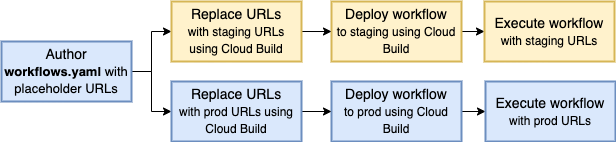

The diagram above was exported from draw.io. Its source (the exported page's mxGraphModel, read from the mxfile embedded in the PNG):
<mxGraphModel dx="1627" dy="952" grid="1" gridSize="10" guides="1" tooltips="1" connect="1" arrows="1" fold="1" page="1" pageScale="1" pageWidth="827" pageHeight="1169" math="0" shadow="0">
  <root>
    <mxCell id="0" />
    <mxCell id="1" parent="0" />
    <mxCell id="2" value="" style="edgeStyle=orthogonalEdgeStyle;rounded=0;orthogonalLoop=1;jettySize=auto;html=1;fontSize=12;" edge="1" source="4" target="10" parent="1">
      <mxGeometry relative="1" as="geometry" />
    </mxCell>
    <mxCell id="3" value="" style="edgeStyle=orthogonalEdgeStyle;rounded=0;orthogonalLoop=1;jettySize=auto;html=1;fontSize=12;" edge="1" source="4" target="12" parent="1">
      <mxGeometry relative="1" as="geometry" />
    </mxCell>
    <mxCell id="4" value="&lt;font style=&quot;font-weight: 400;&quot;&gt;Author&lt;br&gt;&lt;/font&gt;&lt;font style=&quot;font-size: 13px;&quot;&gt;workflows.yaml&lt;span style=&quot;font-weight: 400;&quot;&gt; with placeholder URLs&lt;/span&gt;&lt;/font&gt;&lt;span style=&quot;font-weight: normal;&quot;&gt;&lt;br&gt;&lt;/span&gt;" style="rounded=0;whiteSpace=wrap;html=1;fontSize=14;strokeWidth=2;fontStyle=1;fillColor=#dae8fc;strokeColor=#6c8ebf;" vertex="1" parent="1">
      <mxGeometry x="80" y="270" width="130" height="60" as="geometry" />
    </mxCell>
    <mxCell id="5" value="" style="edgeStyle=orthogonalEdgeStyle;rounded=0;orthogonalLoop=1;jettySize=auto;html=1;fontSize=12;" edge="1" source="6" target="13" parent="1">
      <mxGeometry relative="1" as="geometry" />
    </mxCell>
    <mxCell id="6" value="&lt;span style=&quot;font-weight: 400;&quot;&gt;&lt;font style=&quot;&quot;&gt;Deploy workflow&lt;br&gt;&lt;/font&gt;&lt;/span&gt;&lt;span style=&quot;font-weight: normal;&quot;&gt;&lt;font style=&quot;font-size: 12px;&quot;&gt;to prod using Cloud Build&lt;/font&gt;&lt;br&gt;&lt;/span&gt;" style="rounded=0;whiteSpace=wrap;html=1;fontSize=14;strokeWidth=2;fontStyle=1;fillColor=#dae8fc;strokeColor=#6c8ebf;" vertex="1" parent="1">
      <mxGeometry x="410" y="310" width="130" height="60" as="geometry" />
    </mxCell>
    <mxCell id="7" value="" style="edgeStyle=orthogonalEdgeStyle;rounded=0;orthogonalLoop=1;jettySize=auto;html=1;fontSize=12;" edge="1" source="8" target="14" parent="1">
      <mxGeometry relative="1" as="geometry" />
    </mxCell>
    <mxCell id="8" value="&lt;span style=&quot;font-weight: 400;&quot;&gt;&lt;font style=&quot;&quot;&gt;Deploy workflow&lt;br&gt;&lt;/font&gt;&lt;/span&gt;&lt;span style=&quot;font-weight: normal;&quot;&gt;&lt;font style=&quot;font-size: 12px;&quot;&gt;to staging using Cloud Build&lt;/font&gt;&lt;br&gt;&lt;/span&gt;" style="rounded=0;whiteSpace=wrap;html=1;fontSize=14;strokeWidth=2;fontStyle=1;fillColor=#fff2cc;strokeColor=#d6b656;" vertex="1" parent="1">
      <mxGeometry x="410" y="230" width="130" height="60" as="geometry" />
    </mxCell>
    <mxCell id="9" value="" style="edgeStyle=orthogonalEdgeStyle;rounded=0;orthogonalLoop=1;jettySize=auto;html=1;fontSize=12;" edge="1" source="10" target="6" parent="1">
      <mxGeometry relative="1" as="geometry" />
    </mxCell>
    <mxCell id="10" value="&lt;span style=&quot;font-weight: 400;&quot;&gt;&lt;font style=&quot;&quot;&gt;Replace URLs&lt;br&gt;&lt;/font&gt;&lt;/span&gt;&lt;span style=&quot;font-weight: normal;&quot;&gt;&lt;font style=&quot;font-size: 12px;&quot;&gt;with prod URLs using Cloud Build&lt;/font&gt;&lt;br&gt;&lt;/span&gt;" style="rounded=0;whiteSpace=wrap;html=1;fontSize=14;strokeWidth=2;fontStyle=1;fillColor=#dae8fc;strokeColor=#6c8ebf;" vertex="1" parent="1">
      <mxGeometry x="250" y="310" width="130" height="60" as="geometry" />
    </mxCell>
    <mxCell id="11" value="" style="edgeStyle=orthogonalEdgeStyle;rounded=0;orthogonalLoop=1;jettySize=auto;html=1;fontSize=12;" edge="1" source="12" target="8" parent="1">
      <mxGeometry relative="1" as="geometry" />
    </mxCell>
    <mxCell id="12" value="&lt;span style=&quot;font-weight: 400;&quot;&gt;&lt;font style=&quot;&quot;&gt;Replace URLs&lt;br&gt;&lt;/font&gt;&lt;/span&gt;&lt;span style=&quot;font-weight: normal;&quot;&gt;&lt;font style=&quot;font-size: 12px;&quot;&gt;with staging URLs using Cloud Build&lt;/font&gt;&lt;br&gt;&lt;/span&gt;" style="rounded=0;whiteSpace=wrap;html=1;fontSize=14;strokeWidth=2;fontStyle=1;fillColor=#fff2cc;strokeColor=#d6b656;" vertex="1" parent="1">
      <mxGeometry x="250" y="230" width="130" height="60" as="geometry" />
    </mxCell>
    <mxCell id="13" value="&lt;span style=&quot;font-weight: 400;&quot;&gt;&lt;font style=&quot;&quot;&gt;Execute workflow&lt;br&gt;&lt;/font&gt;&lt;/span&gt;&lt;span style=&quot;font-weight: normal;&quot;&gt;&lt;font style=&quot;font-size: 12px;&quot;&gt;with prod URLs&lt;/font&gt;&lt;br&gt;&lt;/span&gt;" style="rounded=0;whiteSpace=wrap;html=1;fontSize=14;strokeWidth=2;fontStyle=1;fillColor=#dae8fc;strokeColor=#6c8ebf;" vertex="1" parent="1">
      <mxGeometry x="564" y="310" width="130" height="60" as="geometry" />
    </mxCell>
    <mxCell id="14" value="&lt;span style=&quot;font-weight: 400;&quot;&gt;&lt;font style=&quot;&quot;&gt;Execute workflow&lt;br&gt;&lt;/font&gt;&lt;/span&gt;&lt;span style=&quot;font-weight: normal;&quot;&gt;&lt;font style=&quot;font-size: 12px;&quot;&gt;with staging URLs&lt;/font&gt;&lt;br&gt;&lt;/span&gt;" style="rounded=0;whiteSpace=wrap;html=1;fontSize=14;strokeWidth=2;fontStyle=1;fillColor=#fff2cc;strokeColor=#d6b656;" vertex="1" parent="1">
      <mxGeometry x="563" y="230" width="130" height="60" as="geometry" />
    </mxCell>
  </root>
</mxGraphModel>